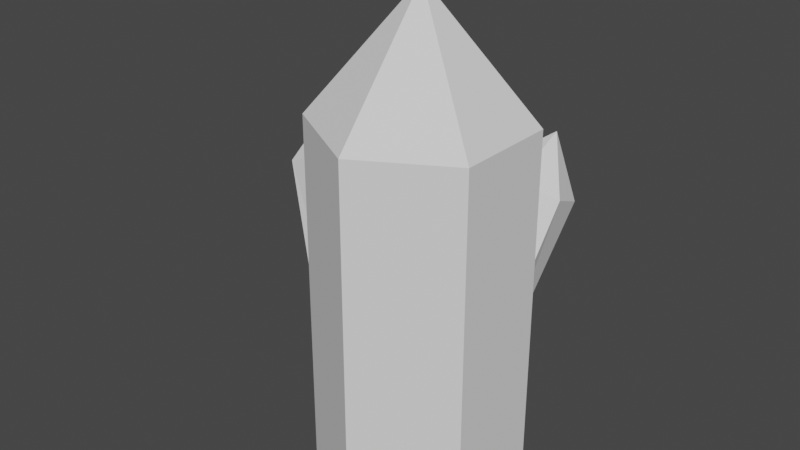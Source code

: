 # Source: Cave.blend  (saved by Blender 3.3.6; exported with 4.5.12 LTS)
import bpy
from mathutils import Matrix  # noqa: F401  (used for matrix-valued properties, if any)

bpy.ops.wm.read_factory_settings(use_empty=True)
scene = bpy.context.scene
scene.name = 'Scene'

# ---- collections
col_collection = bpy.data.collections.new('Collection'); scene.collection.children.link(col_collection)

# ---- world
world_world = bpy.data.worlds.new('World'); scene.world = world_world
world_world.use_nodes = True; world_world.node_tree.nodes.clear()
_N = world_world.node_tree.nodes; _L = world_world.node_tree.links
n0 = _N.new('ShaderNodeOutputWorld'); n0.name = 'World Output'; n0.location = (300, 300)
n1 = _N.new('ShaderNodeBackground'); n1.name = 'Background'; n1.location = (10, 300)
n1.inputs[0].default_value = (0.05088, 0.05088, 0.05088, 1.0)
_L.new(n1.outputs[0], n0.inputs[0])
n0.is_active_output = True
world_world.color = (0.05088, 0.05088, 0.05088)
world_world.use_sun_shadow = False
world_world.sun_shadow_jitter_overblur = 0.0

# ---- meshes
me_crystal1 = bpy.data.meshes.new('Crystal1')
me_crystal1.from_pydata([(-7.607e-09, 1.383, -0.1415), (-1.198, 0.6914, -0.1415), (-1.198, -0.6914, -0.1415), (1.133e-07, -1.383, -0.1415), (1.198, -0.6914, -0.1415), (1.198, 0.6914, -0.1415), (-7.607e-09, 1.383, 5.057), (-1.198, 0.6914, 5.057), (-1.198, -0.6914, 5.057), (1.133e-07, -1.383, 5.057), (1.198, -0.6914, 5.057), (1.198, 0.6914, 5.057), (1.987e-08, -9.934e-09, 6.708), (0.263, 0.8014, 0.1989), (-0.5563, 0.8767, 0.1989), (-1.112, 0.1726, 0.1989), (-0.8488, -0.6068, 0.1989), (-0.02949, -0.6822, 0.1989), (0.5264, 0.02193, 0.1989), (-1.313, 1.705, 3.792), (-2.132, 1.78, 3.435), (-2.688, 1.076, 3.435), (-2.424, 0.2968, 3.792), (-1.605, 0.2215, 4.15), (-1.049, 0.9256, 4.15), (-2.255, 1.306, 4.743), (0.6135, 0.4437, 1.265), (0.5076, 0.9954, 1.265), (-0.05978, 1.227, 1.265), (-0.5212, 0.906, 1.265), (-0.4152, 0.3542, 1.265), (0.1521, 0.1231, 1.265), (0.9075, 1.649, 3.719), (0.8016, 2.201, 3.475), (0.2342, 2.432, 3.475), (-0.2272, 2.111, 3.719), (-0.1212, 1.559, 3.963), (0.4461, 1.328, 3.963), (0.4672, 2.192, 4.369)], [], [(0, 6, 11, 5), (4, 10, 9, 3), (2, 8, 7, 1), (5, 11, 10, 4), (3, 9, 8, 2), (1, 7, 6, 0), (7, 12, 6), (6, 12, 11), (10, 12, 9), (8, 12, 7), (11, 12, 10), (9, 12, 8), (13, 19, 24, 18), (17, 23, 22, 16), (15, 21, 20, 14), (18, 24, 23, 17), (16, 22, 21, 15), (14, 20, 19, 13), (20, 25, 19), (19, 25, 24), (23, 25, 22), (21, 25, 20), (24, 25, 23), (22, 25, 21), (26, 32, 37, 31), (30, 36, 35, 29), (28, 34, 33, 27), (31, 37, 36, 30), (29, 35, 34, 28), (27, 33, 32, 26), (33, 38, 32), (32, 38, 37), (36, 38, 35), (34, 38, 33), (37, 38, 36), (35, 38, 34)])
_uv = me_crystal1.uv_layers.new(name='UVMap')
_uv.uv.foreach_set('vector', [0.5213, 0.6159, 0.5213, 0.1358, 0.394, 0.1387, 0.394, 0.6188, 0.21, 0.63, 0.21, 0.1554, 0.127, 0.1755, 0.127, 0.6501, 0.2662, 0.0, 0.21, 0.3982, 0.3379, 0.4156, 0.394, 0.01737, 0.6496, 0.6093, 0.6496, 0.1926, 0.5213, 0.1857, 0.5213, 0.6024, 0.127, 0.6501, 0.127, 0.1755, 0.0, 0.1709, 0.0, 0.6455, 0.9171, 0.9482, 0.9171, 0.5039, 0.7925, 0.5173, 0.7925, 0.9615, 0.3379, 0.4156, 0.2484, 0.5953, 0.394, 0.4862, 0.5213, 0.1358, 0.476, 0.0, 0.394, 0.1387, 0.21, 0.1554, 0.08306, 0.0, 0.127, 0.1755, 0.21, 0.3982, 0.2484, 0.5953, 0.3379, 0.4156, 0.6496, 0.1926, 0.5971, 0.0, 0.5213, 0.1857, 0.127, 0.1755, 0.08306, 0.0, 0.0, 0.1709, 0.6567, 0.02692, 0.6496, 0.3986, 0.7271, 0.3995, 0.7271, 0.0, 0.9273, 0.5039, 0.9273, 0.101, 0.8445, 0.1036, 0.858, 0.4768, 1.0, 0.9488, 1.0, 0.6039, 0.9171, 0.6107, 0.9171, 0.9556, 0.7271, 0.0, 0.7271, 0.3995, 0.7925, 0.4135, 0.7925, 0.01406, 0.858, 0.4768, 0.8445, 0.1036, 0.7925, 0.1024, 0.8195, 0.4459, 0.6643, 0.5413, 0.6496, 0.8868, 0.7318, 0.8858, 0.7318, 0.5108, 0.6496, 0.8868, 0.7048, 0.9872, 0.7318, 0.8858, 0.6496, 0.3986, 0.707, 0.5108, 0.7271, 0.3995, 0.9273, 0.101, 0.8727, 0.0, 0.8445, 0.1036, 1.0, 0.6039, 0.943, 0.5039, 0.9171, 0.6107, 0.7271, 0.3995, 0.707, 0.5108, 0.7925, 0.4135, 0.394, 0.6474, 0.4727, 0.7444, 0.4727, 0.6188, 0.2736, 0.5953, 0.2641, 0.8028, 0.3071, 0.8282, 0.3071, 0.6036, 0.3937, 0.9221, 0.3638, 0.6736, 0.3071, 0.6793, 0.3434, 0.9101, 0.5783, 0.9086, 0.5783, 0.6881, 0.5213, 0.6919, 0.5213, 0.9123, 0.5783, 0.6093, 0.5783, 0.8794, 0.6353, 0.8825, 0.6353, 0.6124, 0.7889, 0.8207, 0.7889, 0.5669, 0.7318, 0.5694, 0.7399, 0.804, 0.229, 0.6227, 0.21, 0.813, 0.2641, 0.8028, 0.2736, 0.5953, 0.21, 0.813, 0.2504, 0.8907, 0.2641, 0.8028, 0.2641, 0.8028, 0.2504, 0.8907, 0.3071, 0.8282, 0.3638, 0.6736, 0.3288, 0.5953, 0.3071, 0.6793, 0.5783, 0.6881, 0.5451, 0.6093, 0.5213, 0.6919, 0.3937, 0.6529, 0.3288, 0.5953, 0.3638, 0.6736, 0.7889, 0.5669, 0.7571, 0.5108, 0.7318, 0.5694])
me_crystal1.use_remesh_fix_poles = True
me_crystal1.use_remesh_preserve_attributes = False
me_crystal1.update()

# ---- objects
ob_crystal1 = bpy.data.objects.new('Crystal1', me_crystal1)

# ---- transforms, parenting, visibility, modifiers, constraints
ob_crystal1.location = (0.0, 0.0, 0.0)

# ---- collection membership
col_collection.objects.link(ob_crystal1)

# ---- scene / render settings (as saved in the file)
scene.frame_start = 1; scene.frame_end = 250; scene.frame_set(1)
scene.render.engine = 'BLENDER_EEVEE_NEXT'
scene.cycles.sampling_pattern = 'TABULATED_SOBOL'
scene.cycles.use_light_tree = False
scene.view_settings.view_transform = 'Filmic'
bpy.context.view_layer.update()

# ---- added for rendering (the .blend has no active camera and no usable light): camera, sun
cam_auto = bpy.data.cameras.new('AutoCamera')
cam_auto.lens = 50.0
cam_auto.sensor_width = 36.0
cam_auto.clip_end = 1000.0
ob_auto_camera = bpy.data.objects.new('AutoCamera', cam_auto)
scene.collection.objects.link(ob_auto_camera)
ob_auto_camera.location = (7.35034, -9.19013, 9.75941)
ob_auto_camera.rotation_euler = (1.09748, -7.21219e-08, 0.694738)
scene.camera = ob_auto_camera
light_auto_sun = bpy.data.lights.new('AutoSun', 'SUN')
light_auto_sun.energy = 3.0
light_auto_sun.angle = 0.0523599
ob_auto_sun = bpy.data.objects.new('AutoSun', light_auto_sun)
scene.collection.objects.link(ob_auto_sun)
ob_auto_sun.rotation_euler = (0.872665, 0.174533, 0.523599)
bpy.context.view_layer.update()
